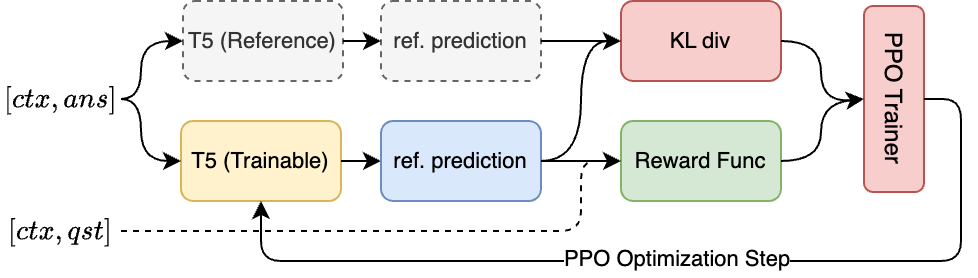

The diagram above was exported from draw.io. Its source (the exported page's mxGraphModel, read from the mxfile embedded in the PNG):
<mxGraphModel dx="869" dy="484" grid="1" gridSize="10" guides="1" tooltips="1" connect="1" arrows="1" fold="1" page="1" pageScale="1" pageWidth="1169" pageHeight="827" math="1" shadow="0">
  <root>
    <mxCell id="0" />
    <mxCell id="1" parent="0" />
    <mxCell id="lV5ihmVq0fsoZvioHydH-1" value="T5 (Reference)" style="rounded=1;whiteSpace=wrap;html=1;fillColor=#f5f5f5;strokeColor=#666666;fontColor=#333333;dashed=1;fontSize=11;" vertex="1" parent="1">
      <mxGeometry x="301" y="40" width="80" height="40" as="geometry" />
    </mxCell>
    <mxCell id="lV5ihmVq0fsoZvioHydH-33" value="T5 (Trainable)" style="rounded=1;whiteSpace=wrap;html=1;fillColor=#fff2cc;strokeColor=#d6b656;fontSize=11;" vertex="1" parent="1">
      <mxGeometry x="300" y="100" width="80" height="40" as="geometry" />
    </mxCell>
    <mxCell id="lV5ihmVq0fsoZvioHydH-36" value="" style="endArrow=classic;html=1;rounded=0;exitX=1;exitY=0.5;exitDx=0;exitDy=0;entryX=0;entryY=0.5;entryDx=0;entryDy=0;" edge="1" parent="1" source="lV5ihmVq0fsoZvioHydH-33" target="lV5ihmVq0fsoZvioHydH-40">
      <mxGeometry width="50" height="50" relative="1" as="geometry">
        <mxPoint x="390" y="111.25" as="sourcePoint" />
        <mxPoint x="400" y="116.25" as="targetPoint" />
      </mxGeometry>
    </mxCell>
    <mxCell id="lV5ihmVq0fsoZvioHydH-40" value="ref. prediction" style="rounded=1;whiteSpace=wrap;html=1;fillColor=#dae8fc;strokeColor=#6c8ebf;fontSize=11;" vertex="1" parent="1">
      <mxGeometry x="400" y="100" width="80" height="40" as="geometry" />
    </mxCell>
    <mxCell id="lV5ihmVq0fsoZvioHydH-41" value="ref. prediction" style="rounded=1;whiteSpace=wrap;html=1;dashed=1;fillColor=#f5f5f5;fontColor=#333333;strokeColor=#666666;fontSize=11;" vertex="1" parent="1">
      <mxGeometry x="400" y="40" width="80" height="40" as="geometry" />
    </mxCell>
    <mxCell id="lV5ihmVq0fsoZvioHydH-42" value="" style="endArrow=classic;html=1;rounded=0;exitX=1;exitY=0.5;exitDx=0;exitDy=0;entryX=0;entryY=0.5;entryDx=0;entryDy=0;" edge="1" parent="1" source="lV5ihmVq0fsoZvioHydH-1" target="lV5ihmVq0fsoZvioHydH-41">
      <mxGeometry width="50" height="50" relative="1" as="geometry">
        <mxPoint x="391" y="150" as="sourcePoint" />
        <mxPoint x="410" y="150" as="targetPoint" />
      </mxGeometry>
    </mxCell>
    <mxCell id="lV5ihmVq0fsoZvioHydH-43" value="KL div" style="rounded=1;whiteSpace=wrap;html=1;fillColor=#f8cecc;strokeColor=#b85450;fontSize=11;" vertex="1" parent="1">
      <mxGeometry x="520" y="40" width="80" height="40" as="geometry" />
    </mxCell>
    <mxCell id="lV5ihmVq0fsoZvioHydH-44" value="" style="endArrow=classic;html=1;exitX=1;exitY=0.5;exitDx=0;exitDy=0;entryX=0;entryY=0.5;entryDx=0;entryDy=0;curved=1;" edge="1" parent="1" source="lV5ihmVq0fsoZvioHydH-40" target="lV5ihmVq0fsoZvioHydH-43">
      <mxGeometry width="50" height="50" relative="1" as="geometry">
        <mxPoint x="330" y="170" as="sourcePoint" />
        <mxPoint x="380" y="120" as="targetPoint" />
        <Array as="points">
          <mxPoint x="500" y="120" />
          <mxPoint x="500" y="60" />
        </Array>
      </mxGeometry>
    </mxCell>
    <mxCell id="lV5ihmVq0fsoZvioHydH-45" value="" style="endArrow=classic;html=1;rounded=0;exitX=1;exitY=0.5;exitDx=0;exitDy=0;" edge="1" parent="1" source="lV5ihmVq0fsoZvioHydH-41">
      <mxGeometry width="50" height="50" relative="1" as="geometry">
        <mxPoint x="330" y="170" as="sourcePoint" />
        <mxPoint x="520" y="60" as="targetPoint" />
      </mxGeometry>
    </mxCell>
    <mxCell id="lV5ihmVq0fsoZvioHydH-46" value="Reward Func" style="rounded=1;whiteSpace=wrap;html=1;fontSize=11;fillColor=#d5e8d4;strokeColor=#82b366;" vertex="1" parent="1">
      <mxGeometry x="520" y="100" width="80" height="40" as="geometry" />
    </mxCell>
    <mxCell id="lV5ihmVq0fsoZvioHydH-48" value="" style="endArrow=classic;html=1;rounded=0;exitX=1;exitY=0.5;exitDx=0;exitDy=0;entryX=0;entryY=0.5;entryDx=0;entryDy=0;" edge="1" parent="1" source="lV5ihmVq0fsoZvioHydH-40" target="lV5ihmVq0fsoZvioHydH-46">
      <mxGeometry width="50" height="50" relative="1" as="geometry">
        <mxPoint x="330" y="170" as="sourcePoint" />
        <mxPoint x="380" y="120" as="targetPoint" />
      </mxGeometry>
    </mxCell>
    <mxCell id="lV5ihmVq0fsoZvioHydH-49" value="PPO Trainer" style="rounded=1;whiteSpace=wrap;html=1;rotation=90;fillColor=#f8cecc;strokeColor=#b85450;" vertex="1" parent="1">
      <mxGeometry x="610" y="74" width="93" height="30" as="geometry" />
    </mxCell>
    <mxCell id="lV5ihmVq0fsoZvioHydH-56" value="" style="endArrow=classic;html=1;exitX=1;exitY=0.5;exitDx=0;exitDy=0;entryX=0.5;entryY=1;entryDx=0;entryDy=0;curved=1;" edge="1" parent="1" source="lV5ihmVq0fsoZvioHydH-43" target="lV5ihmVq0fsoZvioHydH-49">
      <mxGeometry width="50" height="50" relative="1" as="geometry">
        <mxPoint x="400" y="130" as="sourcePoint" />
        <mxPoint x="450" y="80" as="targetPoint" />
        <Array as="points">
          <mxPoint x="620" y="60" />
          <mxPoint x="620" y="91" />
        </Array>
      </mxGeometry>
    </mxCell>
    <mxCell id="lV5ihmVq0fsoZvioHydH-57" value="" style="endArrow=classic;html=1;entryX=0.5;entryY=1;entryDx=0;entryDy=0;exitX=1;exitY=0.5;exitDx=0;exitDy=0;curved=1;" edge="1" parent="1" source="lV5ihmVq0fsoZvioHydH-46" target="lV5ihmVq0fsoZvioHydH-49">
      <mxGeometry width="50" height="50" relative="1" as="geometry">
        <mxPoint x="605.62" y="130" as="sourcePoint" />
        <mxPoint x="645.62" y="161.25" as="targetPoint" />
        <Array as="points">
          <mxPoint x="620" y="120" />
          <mxPoint x="620" y="91" />
        </Array>
      </mxGeometry>
    </mxCell>
    <mxCell id="lV5ihmVq0fsoZvioHydH-58" value="" style="endArrow=classic;html=1;rounded=1;exitX=0.5;exitY=0;exitDx=0;exitDy=0;entryX=0.5;entryY=1;entryDx=0;entryDy=0;" edge="1" parent="1" source="lV5ihmVq0fsoZvioHydH-49" target="lV5ihmVq0fsoZvioHydH-33">
      <mxGeometry width="50" height="50" relative="1" as="geometry">
        <mxPoint x="680" y="90" as="sourcePoint" />
        <mxPoint x="340" y="180" as="targetPoint" />
        <Array as="points">
          <mxPoint x="690" y="89" />
          <mxPoint x="690" y="170" />
          <mxPoint x="340" y="170" />
        </Array>
      </mxGeometry>
    </mxCell>
    <mxCell id="lV5ihmVq0fsoZvioHydH-60" value="PPO Optimization Step" style="edgeLabel;html=1;align=center;verticalAlign=middle;resizable=0;points=[];" vertex="1" connectable="0" parent="lV5ihmVq0fsoZvioHydH-58">
      <mxGeometry x="0.0074" y="-1" relative="1" as="geometry">
        <mxPoint as="offset" />
      </mxGeometry>
    </mxCell>
    <mxCell id="lV5ihmVq0fsoZvioHydH-64" value="$$[ctx, ans]$$" style="text;html=1;strokeColor=none;fillColor=none;align=center;verticalAlign=middle;whiteSpace=wrap;rounded=0;" vertex="1" parent="1">
      <mxGeometry x="210" y="74" width="60" height="30" as="geometry" />
    </mxCell>
    <mxCell id="lV5ihmVq0fsoZvioHydH-65" value="" style="endArrow=classic;html=1;exitX=1;exitY=0.5;exitDx=0;exitDy=0;entryX=0;entryY=0.5;entryDx=0;entryDy=0;curved=1;" edge="1" parent="1" source="lV5ihmVq0fsoZvioHydH-64" target="lV5ihmVq0fsoZvioHydH-33">
      <mxGeometry width="50" height="50" relative="1" as="geometry">
        <mxPoint x="400" y="120" as="sourcePoint" />
        <mxPoint x="450" y="70" as="targetPoint" />
        <Array as="points">
          <mxPoint x="280" y="89" />
          <mxPoint x="280" y="120" />
        </Array>
      </mxGeometry>
    </mxCell>
    <mxCell id="lV5ihmVq0fsoZvioHydH-66" value="" style="endArrow=classic;html=1;exitX=1;exitY=0.5;exitDx=0;exitDy=0;entryX=0;entryY=0.5;entryDx=0;entryDy=0;curved=1;" edge="1" parent="1" source="lV5ihmVq0fsoZvioHydH-64" target="lV5ihmVq0fsoZvioHydH-1">
      <mxGeometry width="50" height="50" relative="1" as="geometry">
        <mxPoint x="400" y="120" as="sourcePoint" />
        <mxPoint x="450" y="70" as="targetPoint" />
        <Array as="points">
          <mxPoint x="280" y="89" />
          <mxPoint x="280" y="60" />
        </Array>
      </mxGeometry>
    </mxCell>
    <mxCell id="lV5ihmVq0fsoZvioHydH-67" value="$$[ctx, qst]$$" style="text;html=1;strokeColor=none;fillColor=none;align=center;verticalAlign=middle;whiteSpace=wrap;rounded=0;" vertex="1" parent="1">
      <mxGeometry x="210" y="140" width="60" height="30" as="geometry" />
    </mxCell>
    <mxCell id="lV5ihmVq0fsoZvioHydH-68" value="" style="endArrow=classic;html=1;exitX=1;exitY=0.5;exitDx=0;exitDy=0;entryX=0;entryY=0.5;entryDx=0;entryDy=0;dashed=1;rounded=1;" edge="1" parent="1" source="lV5ihmVq0fsoZvioHydH-67" target="lV5ihmVq0fsoZvioHydH-46">
      <mxGeometry width="50" height="50" relative="1" as="geometry">
        <mxPoint x="400" y="120" as="sourcePoint" />
        <mxPoint x="450" y="70" as="targetPoint" />
        <Array as="points">
          <mxPoint x="500" y="155" />
          <mxPoint x="500" y="120" />
        </Array>
      </mxGeometry>
    </mxCell>
  </root>
</mxGraphModel>